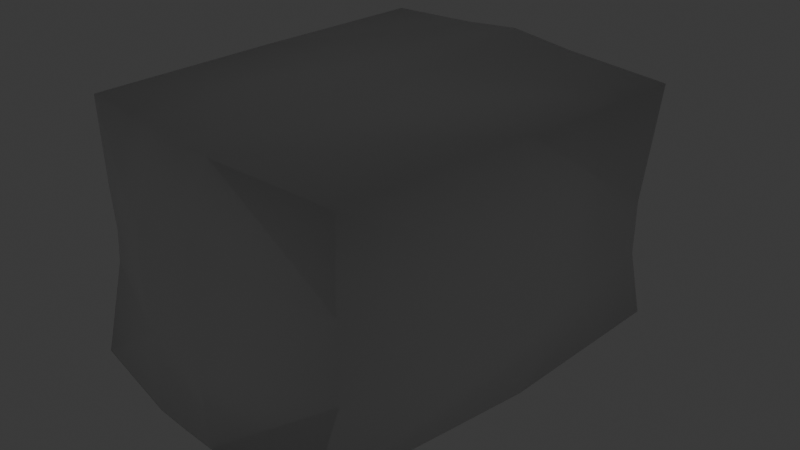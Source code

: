# Source: SloopSpeeder5.blend  (saved by Blender 4.5.91; exported with 4.5.12 LTS)
import bpy
from mathutils import Matrix  # noqa: F401  (used for matrix-valued properties, if any)

bpy.ops.wm.read_factory_settings(use_empty=True)
scene = bpy.context.scene
scene.name = 'Scene'

# ---- collections
col_collection = bpy.data.collections.new('Collection'); scene.collection.children.link(col_collection)

# ---- materials (node trees are filled in below, after node groups)
mat_body_001 = bpy.data.materials.new('Body.001')
mat_material = bpy.data.materials.new('Material')
mat_material.alpha_threshold = 0.0
mat_material.roughness = 0.5
mat_material.line_color = (0.0, 0.0, 0.0, 1.0)

# ---- material node trees
mat_body_001.use_nodes = True; mat_body_001.node_tree.nodes.clear()
_N = mat_body_001.node_tree.nodes; _L = mat_body_001.node_tree.links
n0 = _N.new('ShaderNodeBsdfPrincipled'); n0.name = 'Principled BSDF'; n0.location = (-200, 100)
n1 = _N.new('ShaderNodeOutputMaterial'); n1.name = 'Material Output'; n1.location = (200, 100)
_L.new(n0.outputs[0], n1.inputs[0])
n1.is_active_output = True
mat_material.use_nodes = True; mat_material.node_tree.nodes.clear()
_N = mat_material.node_tree.nodes; _L = mat_material.node_tree.links
n0 = _N.new('ShaderNodeOutputMaterial'); n0.name = 'Material Output'; n0.location = (200, 100)
n1 = _N.new('ShaderNodeBsdfPrincipled'); n1.name = 'Principled BSDF'; n1.location = (-200, 100)
n1.inputs[3].default_value = 1.45
_L.new(n1.outputs[0], n0.inputs[0])
n0.is_active_output = True

# ---- world
world_world = bpy.data.worlds.new('World'); scene.world = world_world
world_world.use_nodes = True; world_world.node_tree.nodes.clear()
_N = world_world.node_tree.nodes; _L = world_world.node_tree.links
n0 = _N.new('ShaderNodeOutputWorld'); n0.name = 'World Output'; n0.location = (200, 100)
n1 = _N.new('ShaderNodeBackground'); n1.name = 'Background'; n1.location = (-200, 100)
n1.inputs[0].default_value = (0.05088, 0.05088, 0.05088, 1.0)
_L.new(n1.outputs[0], n0.inputs[0])
n0.is_active_output = True
world_world.color = (0.05088, 0.05088, 0.05088)
world_world.sun_shadow_jitter_overblur = 0.0

# ---- cameras
cam_camera = bpy.data.cameras.new('Camera')
cam_camera.clip_end = 100.0
cam_camera.ortho_scale = 7.314

# ---- lights
light_light = bpy.data.lights.new('Light', 'POINT')
light_light.energy = 1000.0
light_light.shadow_soft_size = 0.1

# ---- meshes
me_cube_001 = bpy.data.meshes.new('Cube.001')
me_cube_001.from_pydata([(-1.69, -2.261, 0.5093), (-1.737, -2.271, 1.441), (-1.725, 1.628, 0.2491), (-1.815, 1.748, 1.48), (1.69, -2.261, 0.5093), (1.737, -2.271, 1.441), (1.725, 1.628, 0.2491), (1.815, 1.748, 1.48), (-0.4737, 2.226, 0.3317), (-0.7013, 1.681, 1.568), (-0.3573, -2.73, 0.6504), (-0.358, -2.438, 1.491), (0.7013, 1.681, 1.568), (0.3573, -2.73, 0.6504), (0.4737, 2.226, 0.3317), (0.358, -2.438, 1.491), (0.0, 2.271, 0.3395), (0.0, -2.438, 1.492), (0.0, 1.65, 1.651), (0.0, -2.733, 0.6223), (-1.867, -0.07307, 0.2697), (-1.799, -0.1599, 1.464), (1.867, -0.07307, 0.2697), (1.799, -0.1599, 1.464), (-0.6645, -0.2063, 1.477), (0.6645, -0.2063, 1.477), (0.0, -0.2205, 1.527), (-1.651, 0.05429, -1.319), (-1.595, -2.52, -1.214), (-0.4233, 2.249, -1.11), (-1.596, 2.035, -1.231), (1.651, 0.05429, -1.319), (1.596, 2.035, -1.231), (0.3959, -2.687, -1.236), (1.595, -2.52, -1.214), (0.0, 2.267, -1.1), (-0.3959, -2.687, -1.236), (-0.673, 0.04826, -1.414), (0.0, -2.697, -1.229), (0.4233, 2.249, -1.11), (0.673, 0.04826, -1.414), (0.0, 0.06963, -1.467), (0.0, 2.27, -0.3035), (0.4737, 2.225, -0.3049), (0.3572, -2.703, -0.3415), (-1.724, 1.623, -0.3192), (-0.4737, 2.225, -0.3049), (1.866, -0.07312, -0.3156), (1.688, -2.249, -0.3271), (-1.688, -2.249, -0.3271), (0.0, -2.712, -0.3368), (-0.3572, -2.703, -0.3415), (1.724, 1.623, -0.3192), (-1.866, -0.07312, -0.3156), (0.0, 2.27, 0.04307), (0.3573, -2.742, 0.0074), (-1.725, 1.626, -0.08001), (1.867, -0.07309, -0.05192), (0.0, -2.743, 0.01731), (-1.867, -0.07309, -0.05192), (0.4737, 2.226, 0.03253), (-0.4737, 2.226, 0.03253), (1.699, -2.224, 0.01642), (-1.699, -2.224, 0.01642), (-0.3573, -2.742, 0.0074), (1.725, 1.626, -0.08001)], [], [(20, 21, 3, 2), (14, 12, 7, 6), (22, 23, 5, 4), (10, 11, 1, 0), (46, 42, 35, 29), (24, 21, 1, 11), (26, 24, 11, 17), (43, 52, 32, 39), (19, 17, 11, 10), (2, 3, 9, 8), (4, 5, 15, 13), (23, 25, 15, 5), (42, 43, 39, 35), (16, 18, 12, 14), (8, 9, 18, 16), (44, 50, 38, 33), (13, 15, 17, 19), (25, 26, 17, 15), (12, 18, 26, 25), (45, 46, 29, 30), (47, 48, 34, 31), (7, 12, 25, 23), (51, 49, 28, 36), (18, 9, 24, 26), (9, 3, 21, 24), (50, 51, 36, 38), (6, 7, 23, 22), (0, 1, 21, 20), (40, 31, 34, 33), (27, 37, 36, 28), (41, 40, 33, 38), (37, 41, 38, 36), (29, 35, 41, 37), (35, 39, 40, 41), (30, 29, 37, 27), (39, 32, 31, 40), (53, 45, 30, 27), (48, 44, 33, 34), (49, 53, 27, 28), (52, 47, 31, 32), (65, 57, 47, 52), (63, 59, 53, 49), (62, 55, 44, 48), (59, 56, 45, 53), (58, 64, 51, 50), (64, 63, 49, 51), (57, 62, 48, 47), (56, 61, 46, 45), (55, 58, 50, 44), (54, 60, 43, 42), (60, 65, 52, 43), (61, 54, 42, 46), (8, 16, 54, 61), (14, 6, 65, 60), (16, 14, 60, 54), (13, 19, 58, 55), (2, 8, 61, 56), (22, 4, 62, 57), (10, 0, 63, 64), (19, 10, 64, 58), (20, 2, 56, 59), (4, 13, 55, 62), (0, 20, 59, 63), (6, 22, 57, 65)])
me_cube_001.polygons.foreach_set('use_smooth', [True] * 64)
_uv = me_cube_001.uv_layers.new(name='UVMap')
_uv.uv.foreach_set('vector', [0.375, 0.125, 0.625, 0.125, 0.625, 0.25, 0.375, 0.25, 0.375, 0.4375, 0.625, 0.4375, 0.625, 0.5, 0.375, 0.5, 0.375, 0.625, 0.625, 0.625, 0.625, 0.75, 0.375, 0.75, 0.375, 0.875, 0.625, 0.875, 0.625, 1.0, 0.375, 1.0, 0.375, 0.375, 0.375, 0.4062, 0.375, 0.4062, 0.375, 0.375, 0.75, 0.625, 0.875, 0.625, 0.875, 0.75, 0.75, 0.75, 0.7188, 0.625, 0.75, 0.625, 0.75, 0.75, 0.7188, 0.75, 0.375, 0.4375, 0.375, 0.5, 0.375, 0.5, 0.375, 0.4375, 0.375, 0.8438, 0.625, 0.8438, 0.625, 0.875, 0.375, 0.875, 0.375, 0.25, 0.625, 0.25, 0.625, 0.375, 0.375, 0.375, 0.375, 0.75, 0.625, 0.75, 0.625, 0.8125, 0.375, 0.8125, 0.625, 0.625, 0.6875, 0.625, 0.6875, 0.75, 0.625, 0.75, 0.375, 0.4062, 0.375, 0.4375, 0.375, 0.4375, 0.375, 0.4062, 0.375, 0.4062, 0.625, 0.4062, 0.625, 0.4375, 0.375, 0.4375, 0.375, 0.375, 0.625, 0.375, 0.625, 0.4062, 0.375, 0.4062, 0.375, 0.8125, 0.375, 0.8438, 0.375, 0.8438, 0.375, 0.8125, 0.375, 0.8125, 0.625, 0.8125, 0.625, 0.8438, 0.375, 0.8438, 0.6875, 0.625, 0.7188, 0.625, 0.7188, 0.75, 0.6875, 0.75, 0.6875, 0.5, 0.7188, 0.5, 0.7188, 0.625, 0.6875, 0.625, 0.375, 0.25, 0.375, 0.375, 0.375, 0.375, 0.375, 0.25, 0.375, 0.625, 0.375, 0.75, 0.375, 0.75, 0.375, 0.625, 0.625, 0.5, 0.6875, 0.5, 0.6875, 0.625, 0.625, 0.625, 0.375, 0.875, 0.375, 1.0, 0.375, 1.0, 0.375, 0.875, 0.7188, 0.5, 0.75, 0.5, 0.75, 0.625, 0.7188, 0.625, 0.75, 0.5, 0.875, 0.5, 0.875, 0.625, 0.75, 0.625, 0.375, 0.8438, 0.375, 0.875, 0.375, 0.875, 0.375, 0.8438, 0.375, 0.5, 0.625, 0.5, 0.625, 0.625, 0.375, 0.625, 0.375, 0.0, 0.625, 0.0, 0.625, 0.125, 0.375, 0.125, 0.3125, 0.625, 0.375, 0.625, 0.375, 0.75, 0.3125, 0.75, 0.125, 0.625, 0.25, 0.625, 0.25, 0.75, 0.125, 0.75, 0.2812, 0.625, 0.3125, 0.625, 0.3125, 0.75, 0.2812, 0.75, 0.25, 0.625, 0.2812, 0.625, 0.2812, 0.75, 0.25, 0.75, 0.25, 0.5, 0.2812, 0.5, 0.2812, 0.625, 0.25, 0.625, 0.2812, 0.5, 0.3125, 0.5, 0.3125, 0.625, 0.2812, 0.625, 0.125, 0.5, 0.25, 0.5, 0.25, 0.625, 0.125, 0.625, 0.3125, 0.5, 0.375, 0.5, 0.375, 0.625, 0.3125, 0.625, 0.375, 0.125, 0.375, 0.25, 0.375, 0.25, 0.375, 0.125, 0.375, 0.75, 0.375, 0.8125, 0.375, 0.8125, 0.375, 0.75, 0.375, 0.0, 0.375, 0.125, 0.375, 0.125, 0.375, 0.0, 0.375, 0.5, 0.375, 0.625, 0.375, 0.625, 0.375, 0.5, 0.375, 0.5, 0.375, 0.625, 0.375, 0.625, 0.375, 0.5, 0.375, 0.0, 0.375, 0.125, 0.375, 0.125, 0.375, 0.0, 0.375, 0.75, 0.375, 0.8125, 0.375, 0.8125, 0.375, 0.75, 0.375, 0.125, 0.375, 0.25, 0.375, 0.25, 0.375, 0.125, 0.375, 0.8438, 0.375, 0.875, 0.375, 0.875, 0.375, 0.8438, 0.375, 0.875, 0.375, 1.0, 0.375, 1.0, 0.375, 0.875, 0.375, 0.625, 0.375, 0.75, 0.375, 0.75, 0.375, 0.625, 0.375, 0.25, 0.375, 0.375, 0.375, 0.375, 0.375, 0.25, 0.375, 0.8125, 0.375, 0.8438, 0.375, 0.8438, 0.375, 0.8125, 0.375, 0.4062, 0.375, 0.4375, 0.375, 0.4375, 0.375, 0.4062, 0.375, 0.4375, 0.375, 0.5, 0.375, 0.5, 0.375, 0.4375, 0.375, 0.375, 0.375, 0.4062, 0.375, 0.4062, 0.375, 0.375, 0.375, 0.375, 0.375, 0.4062, 0.375, 0.4062, 0.375, 0.375, 0.375, 0.4375, 0.375, 0.5, 0.375, 0.5, 0.375, 0.4375, 0.375, 0.4062, 0.375, 0.4375, 0.375, 0.4375, 0.375, 0.4062, 0.375, 0.8125, 0.375, 0.8438, 0.375, 0.8438, 0.375, 0.8125, 0.375, 0.25, 0.375, 0.375, 0.375, 0.375, 0.375, 0.25, 0.375, 0.625, 0.375, 0.75, 0.375, 0.75, 0.375, 0.625, 0.375, 0.875, 0.375, 1.0, 0.375, 1.0, 0.375, 0.875, 0.375, 0.8438, 0.375, 0.875, 0.375, 0.875, 0.375, 0.8438, 0.375, 0.125, 0.375, 0.25, 0.375, 0.25, 0.375, 0.125, 0.375, 0.75, 0.375, 0.8125, 0.375, 0.8125, 0.375, 0.75, 0.375, 0.0, 0.375, 0.125, 0.375, 0.125, 0.375, 0.0, 0.375, 0.5, 0.375, 0.625, 0.375, 0.625, 0.375, 0.5])
me_cube_001.materials.append(mat_body_001)
me_cube_001.use_mirror_x = True
me_cube_001.update()
me_cube = bpy.data.meshes.new('Cube')
me_cube.from_pydata([(1.0, 1.0, 1.0), (1.0, 1.0, -1.0), (1.0, -1.0, 1.0), (1.0, -1.0, -1.0), (-1.0, 1.0, 1.0), (-1.0, 1.0, -1.0), (-1.0, -1.0, 1.0), (-1.0, -1.0, -1.0)], [], [(0, 4, 6, 2), (3, 2, 6, 7), (7, 6, 4, 5), (5, 1, 3, 7), (1, 0, 2, 3), (5, 4, 0, 1)])
_uv = me_cube.uv_layers.new(name='UVMap')
_uv.uv.foreach_set('vector', [0.625, 0.5, 0.875, 0.5, 0.875, 0.75, 0.625, 0.75, 0.375, 0.75, 0.625, 0.75, 0.625, 1.0, 0.375, 1.0, 0.375, 0.0, 0.625, 0.0, 0.625, 0.25, 0.375, 0.25, 0.125, 0.5, 0.375, 0.5, 0.375, 0.75, 0.125, 0.75, 0.375, 0.5, 0.625, 0.5, 0.625, 0.75, 0.375, 0.75, 0.375, 0.25, 0.625, 0.25, 0.625, 0.5, 0.375, 0.5])
me_cube.materials.append(mat_material)
me_cube.use_mirror_vertex_groups = False
me_cube.update()

# ---- objects
ob_sloopspeeder1 = bpy.data.objects.new('_SloopSpeeder1', me_cube_001)
ob_world_origin = bpy.data.objects.new('World origin', None)
ob_cube = bpy.data.objects.new('Cube', me_cube)
ob_light = bpy.data.objects.new('Light', light_light)
ob_camera = bpy.data.objects.new('Camera', cam_camera)

# ---- transforms, parenting, visibility, modifiers, constraints
ob_sloopspeeder1.location = (0.0, 0.0, 0.0)
ob_sloopspeeder1.use_mesh_mirror_x = True
ob_world_origin.location = (0.0, 0.0, 0.0)
ob_cube.location = (0.0, 0.0, 0.0)
ob_cube.lock_rotations_4d = False
ob_cube.empty_display_type = 'ARROWS'
ob_cube.lineart.crease_threshold = 0.0
ob_light.location = (4.076, 1.005, 5.904)
ob_light.rotation_euler = (0.6503, 0.05522, 1.866)
ob_light.lock_rotations_4d = False
ob_light.empty_display_type = 'ARROWS'
ob_light.color = (0.0, 0.0, 0.0, 0.0)
ob_light.lineart.crease_threshold = 0.0
ob_camera.location = (7.359, -6.926, 4.958)
ob_camera.rotation_euler = (1.109, 0.0, 0.8149)
ob_camera.lock_rotations_4d = False
ob_camera.empty_display_type = 'ARROWS'
ob_camera.color = (0.0, 0.0, 0.0, 0.0)
ob_camera.display_type = 'WIRE'
ob_camera.lineart.crease_threshold = 0.0

# ---- collection membership
scene.collection.objects.link(ob_sloopspeeder1)
scene.collection.objects.link(ob_world_origin)
col_collection.objects.link(ob_cube)
col_collection.objects.link(ob_light)
col_collection.objects.link(ob_camera)
def _layer_coll(name, lc=None):
    lc = lc or bpy.context.view_layer.layer_collection
    for c in lc.children:
        if c.name == name: return c
        r = _layer_coll(name, c)
        if r: return r
_layer_coll('Collection').exclude = True

# ---- scene / render settings (as saved in the file)
scene.camera = ob_camera
scene.frame_start = 1; scene.frame_end = 250; scene.frame_set(1)
scene.render.engine = 'BLENDER_EEVEE_NEXT'
bpy.context.view_layer.update()

